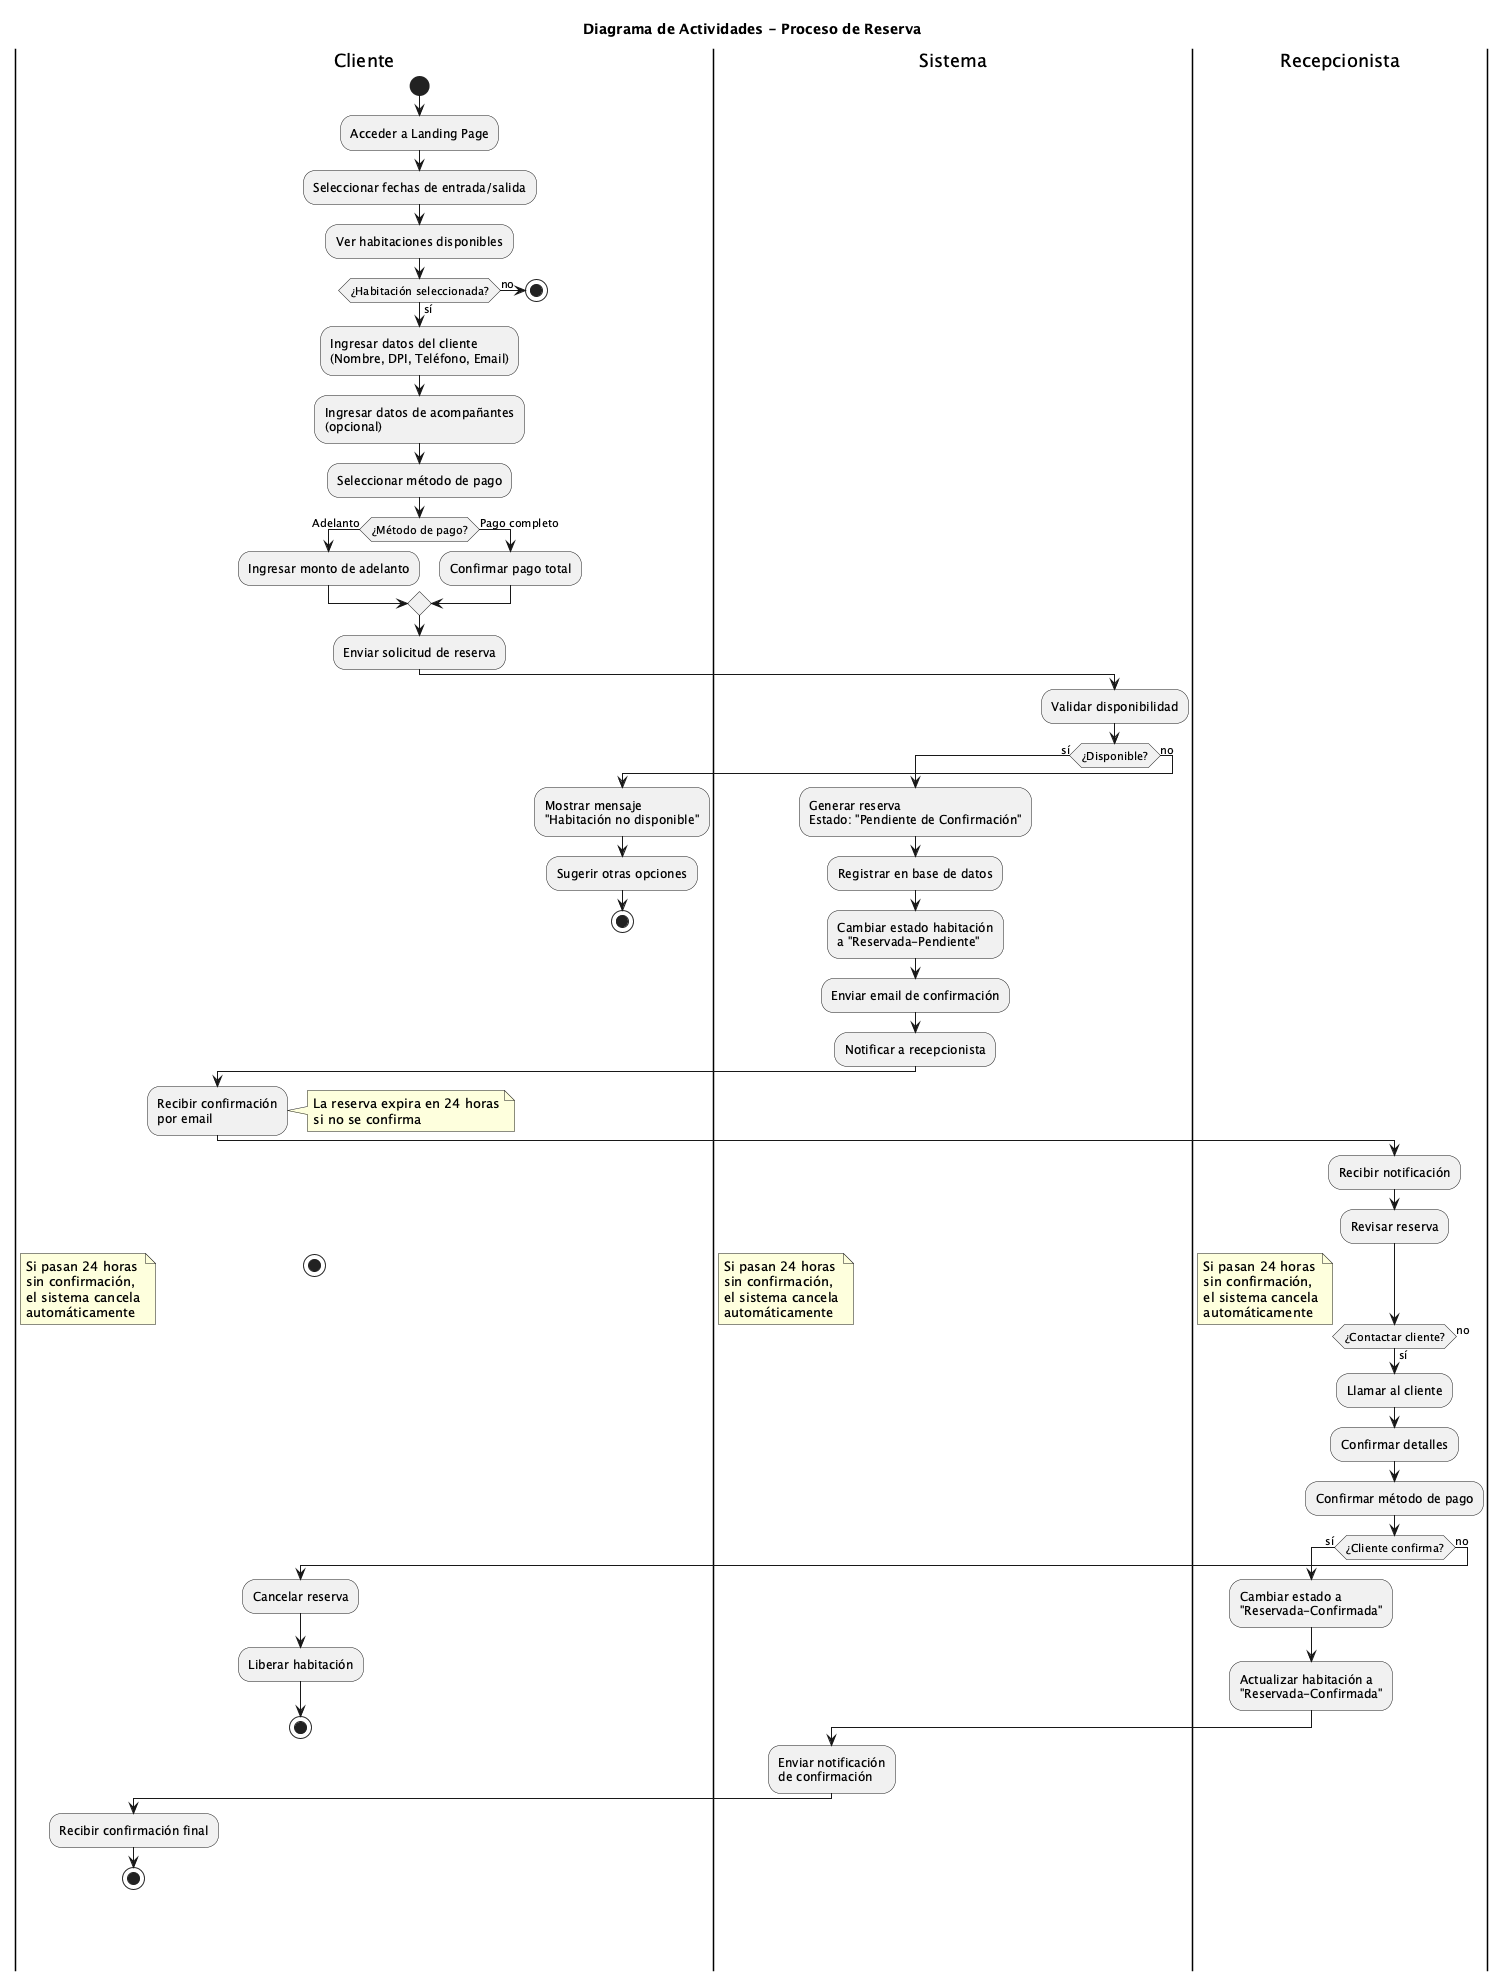

The diagram above was rendered by PlantUML. Its source (embedded in the PNG):
@startuml Proceso_de_Reserva
title Diagrama de Actividades - Proceso de Reserva

|Cliente|
start
:Acceder a Landing Page;
:Seleccionar fechas de entrada/salida;
:Ver habitaciones disponibles;

if (¿Habitación seleccionada?) then (sí)
  :Ingresar datos del cliente\n(Nombre, DPI, Teléfono, Email);
  :Ingresar datos de acompañantes\n(opcional);
  :Seleccionar método de pago;
  
  if (¿Método de pago?) then (Adelanto)
    :Ingresar monto de adelanto;
  else (Pago completo)
    :Confirmar pago total;
  endif
  
  :Enviar solicitud de reserva;
  
  |Sistema|
  :Validar disponibilidad;
  
  if (¿Disponible?) then (sí)
    :Generar reserva\nEstado: "Pendiente de Confirmación";
    :Registrar en base de datos;
    :Cambiar estado habitación\na "Reservada-Pendiente";
    :Enviar email de confirmación;
    :Notificar a recepcionista;
    
    |Cliente|
    :Recibir confirmación\npor email;
    note right
      La reserva expira en 24 horas
      si no se confirma
    end note
    
    |Recepcionista|
    :Recibir notificación;
    :Revisar reserva;
    
    if (¿Contactar cliente?) then (sí)
      :Llamar al cliente;
      :Confirmar detalles;
      :Confirmar método de pago;
      
      if (¿Cliente confirma?) then (sí)
        :Cambiar estado a\n"Reservada-Confirmada";
        :Actualizar habitación a\n"Reservada-Confirmada";
        
        |Sistema|
        :Enviar notificación\nde confirmación;
        
        |Cliente|
        :Recibir confirmación final;
        stop
      else (no)
        :Cancelar reserva;
        :Liberar habitación;
        stop
      endif
    else (no)
      note right
        Si pasan 24 horas
        sin confirmación,
        el sistema cancela
        automáticamente
      end note
      stop
    endif
    
  else (no)
    |Cliente|
    :Mostrar mensaje\n"Habitación no disponible";
    :Sugerir otras opciones;
    stop
  endif
  
else (no)
  stop
endif

@enduml